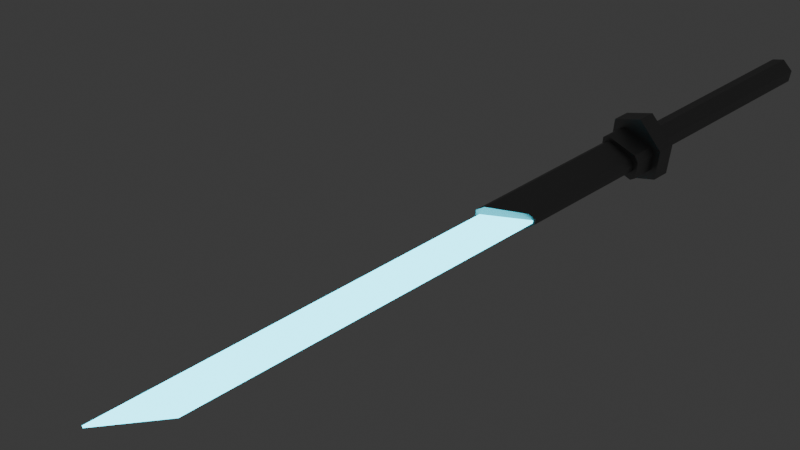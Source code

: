 # Source: energy_katana.blend  (saved by Blender 4.1.23; exported with 4.5.12 LTS)
import bpy
from mathutils import Matrix  # noqa: F401  (used for matrix-valued properties, if any)

bpy.ops.wm.read_factory_settings(use_empty=True)
scene = bpy.context.scene
scene.name = 'Scene'

# ---- collections
col_collection = bpy.data.collections.new('Collection'); scene.collection.children.link(col_collection)
col_v1 = bpy.data.collections.new('V1'); scene.collection.children.link(col_v1)
col_v2 = bpy.data.collections.new('V2'); scene.collection.children.link(col_v2)

# ---- materials (node trees are filled in below, after node groups)
mat_ground = bpy.data.materials.new('Ground')
mat_ground.use_transparent_shadow = False
mat_plasma_blade = bpy.data.materials.new('Plasma Blade')
mat_plasma_blade.diffuse_color = (0.07227, 0.7913, 1.0, 1.0)
mat_metal_handle = bpy.data.materials.new('Metal Handle')
mat_metal_handle.alpha_threshold = 0.0
mat_metal_handle.use_transparent_shadow = False
mat_metal_handle.roughness = 0.5
mat_metal_handle.line_color = (0.0, 0.0, 0.0, 1.0)

# ---- material node trees
mat_ground.use_nodes = True; mat_ground.node_tree.nodes.clear()
_N = mat_ground.node_tree.nodes; _L = mat_ground.node_tree.links
n0 = _N.new('ShaderNodeBsdfPrincipled'); n0.name = 'Principled BSDF'; n0.location = (10, 300)
n0.inputs[0].default_value = (0.2678, 0.2678, 0.2678, 1.0)
n0.inputs[2].default_value = 0.0
n0.inputs[3].default_value = 1.45
n1 = _N.new('ShaderNodeOutputMaterial'); n1.name = 'Material Output'; n1.location = (300, 300)
_L.new(n0.outputs[0], n1.inputs[0])
n1.is_active_output = True
mat_plasma_blade.use_nodes = True; mat_plasma_blade.node_tree.nodes.clear()
_N = mat_plasma_blade.node_tree.nodes; _L = mat_plasma_blade.node_tree.links
n0 = _N.new('ShaderNodeOutputMaterial'); n0.name = 'Material Output'; n0.location = (300, 300)
n0.target = 'CYCLES'
n1 = _N.new('ShaderNodeEmission'); n1.name = 'Emission'; n1.location = (10, 300)
n1.inputs[0].default_value = (0.0729, 0.7914, 1.0, 1.0)
n1.inputs[1].default_value = 5.0
n2 = _N.new('ShaderNodeOutputMaterial'); n2.name = 'Material Output.001'; n2.location = (0, 0)
n2.target = 'EEVEE'
n3 = _N.new('ShaderNodeMixShader'); n3.name = 'Mix Shader'; n3.location = (0, 0)
n3.label = 'Disable Shadow'
n3.hide = True
n4 = _N.new('ShaderNodeLightPath'); n4.name = 'Light Path'; n4.location = (0, 0)
n4.hide = True
n5 = _N.new('ShaderNodeBsdfTransparent'); n5.name = 'Transparent BSDF'; n5.location = (0, 0)
n5.hide = True
_L.new(n1.outputs[0], n0.inputs[0])
_L.new(n1.outputs[0], n3.inputs[1])
_L.new(n3.outputs[0], n2.inputs[0])
_L.new(n4.outputs[1], n3.inputs[0])
_L.new(n5.outputs[0], n3.inputs[2])
n0.is_active_output = True
mat_metal_handle.use_nodes = True; mat_metal_handle.node_tree.nodes.clear()
_N = mat_metal_handle.node_tree.nodes; _L = mat_metal_handle.node_tree.links
n0 = _N.new('ShaderNodeOutputMaterial'); n0.name = 'Material Output'; n0.location = (300, 300)
n1 = _N.new('ShaderNodeBsdfPrincipled'); n1.name = 'Principled BSDF'; n1.location = (10, 300)
n1.inputs[0].default_value = (0.2798, 0.2798, 0.2798, 1.0)
n1.inputs[1].default_value = 1.0
n1.inputs[3].default_value = 1.45
_L.new(n1.outputs[0], n0.inputs[0])
n0.is_active_output = True

# ---- world
world_world = bpy.data.worlds.new('World'); scene.world = world_world
world_world.use_nodes = True; world_world.node_tree.nodes.clear()
_N = world_world.node_tree.nodes; _L = world_world.node_tree.links
n0 = _N.new('ShaderNodeOutputWorld'); n0.name = 'World Output'; n0.location = (300, 300)
n1 = _N.new('ShaderNodeBackground'); n1.name = 'Background'; n1.location = (10, 300)
n1.inputs[0].default_value = (0.05088, 0.05088, 0.05088, 1.0)
_L.new(n1.outputs[0], n0.inputs[0])
n0.is_active_output = True
world_world.color = (0.05088, 0.05088, 0.05088)
world_world.use_sun_shadow = False
world_world.sun_shadow_jitter_overblur = 0.0

# ---- cameras
cam_camera = bpy.data.cameras.new('Camera')
cam_camera.clip_end = 100.0
cam_camera.ortho_scale = 7.314

# ---- lights
light_light = bpy.data.lights.new('Light', 'POINT')
light_light.transmission_factor = 0.0
light_light.use_soft_falloff = False
light_light.energy = 20.0
light_light.shadow_soft_size = 0.3
light_light.shadow_maximum_resolution = 0.006
light_light.use_absolute_resolution = True

# ---- meshes
me_plane = bpy.data.meshes.new('Plane')
me_plane.from_pydata([(-2.0, -2.0, 0.0), (2.0, -2.0, 0.0), (-2.0, 2.0, 0.0), (2.0, 2.0, 0.0)], [], [(0, 1, 3, 2)])
_uv = me_plane.uv_layers.new(name='UVMap')
_uv.uv.foreach_set('vector', [0.0, 0.0, 1.0, 0.0, 1.0, 1.0, 0.0, 1.0])
me_plane.materials.append(mat_ground)
me_plane.update()
me_cube_001 = bpy.data.meshes.new('Cube.001')
me_cube_001.from_pydata([(-30.26, -1.0, -0.161), (-30.26, -1.0, 0.161), (-33.89, 1.0, -0.161), (-33.89, 1.0, 0.161), (-0.8932, -1.0, -0.161), (-0.8932, -1.0, 0.161), (-0.8932, 1.0, -0.161), (-0.8932, 1.0, 0.161)], [], [(0, 1, 3, 2), (2, 3, 7, 6), (6, 7, 5, 4), (4, 5, 1, 0), (2, 6, 4, 0), (7, 3, 1, 5)])
_uv = me_cube_001.uv_layers.new(name='UVMap')
_uv.uv.foreach_set('vector', [1.0, 1.757e-09, 7.329e-07, 1.757e-09, 7.329e-07, 1.0, 1.0, 1.0, 1.0, 1.0, 1.0, 3.664e-07, -4.484e-08, 3.664e-07, -4.484e-08, 1.0, 1.0, 0.0, -3.664e-07, 0.0, -3.664e-07, 1.0, 1.0, 1.0, 1.0, 1.0, 1.0, 3.664e-07, -4.484e-08, 3.664e-07, -4.484e-08, 1.0, -9.686e-08, 1.0, 0.0, 0.0, 1.0, 0.002219, 1.0, 1.0, 1.0, -5.866e-08, 1.0, 1.0, 6.418e-07, 1.0, -3.908e-14, -5.42e-08])
me_cube_001.materials.append(mat_plasma_blade)
me_cube_001.update()
me_cube = bpy.data.meshes.new('Cube')
me_cube.from_pydata([(0.05116, 0.2315, 0.1214), (0.05116, 0.2315, -0.1214), (0.05116, -0.2315, 0.1214), (0.05116, -0.2315, -0.1214), (-0.4346, 0.3481, 0.1024), (-0.4346, 0.3481, -0.1024), (-0.4346, -0.1961, 0.05701), (-0.4346, -0.1961, -0.05701), (-0.1359, 0.5636, 0.3275), (-0.1359, 0.5636, -0.3275), (-0.1359, -0.5636, 0.3275), (-0.1359, -0.5636, -0.3275), (3.525, 0.2315, 0.1214), (3.525, 0.2315, -0.1214), (3.525, -0.2315, 0.1214), (3.525, -0.2315, -0.1214), (-0.4346, 0.5636, -0.3275), (-0.4346, -0.5636, -0.3275), (-0.4346, -0.5636, 0.3275), (-0.4346, 0.5636, 0.3275), (-3.441, 0.3481, -0.1024), (-2.85, -0.1961, -0.05701), (-2.85, -0.1961, 0.05701), (-3.441, 0.3481, 0.1024), (-0.4346, 0.0, -0.6863), (-0.1359, 0.0, 0.6863), (-0.4346, 0.0, 0.6863), (-0.1359, 0.0, -0.6863), (0.05116, 0.0, 0.2545), (0.05116, 0.0, -0.2545), (3.525, 0.0, 0.2545), (3.525, 0.0, -0.2545), (-0.4346, 0.07599, -0.1024), (-0.4346, 0.07599, 0.1024), (-3.145, 0.07599, -0.1024), (-3.145, 0.07599, 0.1024)], [], [(25, 26, 18, 10), (11, 10, 18, 17), (4, 5, 20, 23), (24, 27, 11, 17), (29, 1, 13, 31), (16, 19, 8, 9), (0, 1, 9, 8), (3, 2, 10, 11), (28, 0, 8, 25), (29, 3, 11, 27), (31, 30, 14, 15), (2, 3, 15, 14), (28, 2, 14, 30), (1, 0, 12, 13), (32, 5, 16, 24), (6, 7, 17, 18), (5, 4, 19, 16), (33, 6, 18, 26), (34, 35, 23, 20), (32, 7, 21, 34), (33, 4, 23, 35), (7, 6, 22, 21), (6, 33, 35, 22), (5, 32, 34, 20), (21, 22, 35, 34), (4, 33, 26, 19), (7, 32, 24, 17), (0, 28, 30, 12), (13, 12, 30, 31), (1, 29, 27, 9), (2, 28, 25, 10), (3, 29, 31, 15), (16, 9, 27, 24), (8, 19, 26, 25)])
_uv = me_cube.uv_layers.new(name='UVMap')
_uv.uv.foreach_set('vector', [0.625, 0.625, 0.875, 0.625, 0.875, 0.75, 0.625, 0.75, 0.375, 0.75, 0.625, 0.75, 0.625, 1.0, 0.375, 1.0, 0.5871, 0.2251, 0.4129, 0.2251, 0.4129, 0.2251, 0.5871, 0.2251, 0.125, 0.625, 0.375, 0.625, 0.375, 0.75, 0.125, 0.75, 0.4048, 0.625, 0.4048, 0.5195, 0.4048, 0.5195, 0.4048, 0.625, 0.375, 0.25, 0.625, 0.25, 0.625, 0.5, 0.375, 0.5, 0.5952, 0.5195, 0.4048, 0.5195, 0.375, 0.5, 0.625, 0.5, 0.4048, 0.7305, 0.5952, 0.7305, 0.625, 0.75, 0.375, 0.75, 0.5952, 0.625, 0.5952, 0.5195, 0.625, 0.5, 0.625, 0.625, 0.4048, 0.625, 0.4048, 0.7305, 0.375, 0.75, 0.375, 0.625, 0.4048, 0.625, 0.5952, 0.625, 0.5952, 0.7305, 0.4048, 0.7305, 0.5952, 0.7305, 0.4048, 0.7305, 0.4048, 0.7305, 0.5952, 0.7305, 0.5952, 0.625, 0.5952, 0.7305, 0.5952, 0.7305, 0.5952, 0.625, 0.4048, 0.5195, 0.5952, 0.5195, 0.5952, 0.5195, 0.4048, 0.5195, 0.4129, 0.125, 0.4129, 0.2251, 0.375, 0.25, 0.375, 0.125, 0.5871, 0.02486, 0.4129, 0.02486, 0.375, 0.0, 0.625, 0.0, 0.4129, 0.2251, 0.5871, 0.2251, 0.625, 0.25, 0.375, 0.25, 0.5871, 0.125, 0.5871, 0.02486, 0.625, 0.0, 0.625, 0.125, 0.4129, 0.125, 0.5871, 0.125, 0.5871, 0.2251, 0.4129, 0.2251, 0.4129, 0.125, 0.4129, 0.02486, 0.4129, 0.02486, 0.4129, 0.125, 0.5871, 0.125, 0.5871, 0.2251, 0.5871, 0.2251, 0.5871, 0.125, 0.4129, 0.02486, 0.5871, 0.02486, 0.5871, 0.02486, 0.4129, 0.02486, 0.5871, 0.02486, 0.5871, 0.125, 0.5871, 0.125, 0.5871, 0.02486, 0.4129, 0.2251, 0.4129, 0.125, 0.4129, 0.125, 0.4129, 0.2251, 0.4129, 0.02486, 0.5871, 0.02486, 0.5871, 0.125, 0.4129, 0.125, 0.5871, 0.2251, 0.5871, 0.125, 0.625, 0.125, 0.625, 0.25, 0.4129, 0.02486, 0.4129, 0.125, 0.375, 0.125, 0.375, 0.0, 0.5952, 0.5195, 0.5952, 0.625, 0.5952, 0.625, 0.5952, 0.5195, 0.4048, 0.5195, 0.5952, 0.5195, 0.5952, 0.625, 0.4048, 0.625, 0.4048, 0.5195, 0.4048, 0.625, 0.375, 0.625, 0.375, 0.5, 0.5952, 0.7305, 0.5952, 0.625, 0.625, 0.625, 0.625, 0.75, 0.4048, 0.7305, 0.4048, 0.625, 0.4048, 0.625, 0.4048, 0.7305, 0.125, 0.5, 0.375, 0.5, 0.375, 0.625, 0.125, 0.625, 0.625, 0.5, 0.875, 0.5, 0.875, 0.625, 0.625, 0.625])
me_cube.materials.append(mat_metal_handle)
me_cube.use_mirror_vertex_groups = False
me_cube.update()
me_cube_002 = bpy.data.meshes.new('Cube.002')
me_cube_002.from_pydata([(-0.4346, 0.0779, 0.1173), (-0.4346, 0.0779, -0.1173), (-0.4346, -0.3565, 0.0423), (-0.4346, -0.3565, -0.0423), (-0.8244, 0.2707, 0.2126), (-0.8244, 0.3726, 0.1233), (-0.8244, 0.3726, -0.1233), (-0.8244, 0.2707, -0.2126), (-0.8244, -0.3522, 0.05905), (-0.8244, -0.2605, 0.1671), (-0.8244, -0.2605, -0.1671), (-0.8244, -0.3522, -0.05905), (-3.808, 0.3726, -0.1236), (-3.71, 0.2711, -0.2126), (-3.195, -0.2606, -0.1671), (-3.106, -0.3522, -0.05943), (-3.106, -0.3522, 0.05943), (-3.195, -0.2606, 0.1671), (-3.71, 0.2711, 0.2126), (-3.808, 0.3726, 0.1236), (-0.8244, 0.3405, 0.2848), (-0.8244, 0.4346, 0.1868), (-0.8244, 0.4346, -0.1868), (-0.8244, 0.3405, -0.2848), (-0.8244, -0.4346, 0.1846), (-0.8244, -0.338, 0.2848), (-0.8244, -0.338, -0.2848), (-0.8244, -0.4346, -0.1846), (-0.4346, 0.4346, 0.1871), (-0.4346, 0.3406, 0.2848), (-0.4346, 0.3338, 0.1182), (-0.4346, 0.3406, -0.2848), (-0.4346, 0.4346, -0.1871), (-0.4346, 0.3338, -0.1182), (-0.4346, -0.3382, 0.2848), (-0.4346, -0.4346, 0.185), (-0.4346, -0.4346, -0.185), (-0.4346, -0.3382, -0.2848)], [(14, 17), (13, 18)], [(4, 9, 25, 20), (22, 21, 28, 32), (8, 11, 27, 24), (10, 7, 23, 26), (14, 15, 16, 17, 18, 19, 12, 13), (5, 6, 12, 19), (7, 10, 14, 13), (9, 4, 18, 17), (11, 8, 16, 15), (26, 23, 31, 37), (33, 32, 28, 30), (20, 25, 34, 29), (24, 27, 36, 35), (30, 29, 34, 35, 2, 0), (35, 36, 3, 2), (36, 37, 31, 33, 1, 3), (28, 29, 30), (31, 32, 33), (7, 13, 12, 6), (18, 4, 5, 19), (11, 15, 14, 10), (16, 8, 9, 17), (23, 7, 6, 22), (4, 20, 21, 5), (27, 11, 10, 26), (8, 24, 25, 9), (24, 35, 34, 25), (28, 21, 20, 29), (26, 37, 36, 27), (31, 23, 22, 32), (6, 5, 21, 22)])
_uv = me_cube_002.uv_layers.new(name='UVMap')
_uv.uv.foreach_set('vector', [0.5871, 0.197, 0.5871, 0.05021, 0.5871, 0.04713, 0.5871, 0.2035, 0.4429, 0.2251, 0.5571, 0.2251, 0.5572, 0.2251, 0.4428, 0.2251, 0.5323, 0.02486, 0.4677, 0.02486, 0.4436, 0.02486, 0.5564, 0.02486, 0.4129, 0.05021, 0.4129, 0.197, 0.4129, 0.2035, 0.4129, 0.04713, 0.4129, 0.05019, 0.4675, 0.02486, 0.5325, 0.02486, 0.5871, 0.05019, 0.5871, 0.1971, 0.5486, 0.2251, 0.4514, 0.2251, 0.4129, 0.1971, 0.5485, 0.2251, 0.4515, 0.2251, 0.4514, 0.2251, 0.5486, 0.2251, 0.4129, 0.197, 0.4129, 0.05021, 0.4129, 0.05019, 0.4129, 0.1971, 0.5871, 0.05021, 0.5871, 0.197, 0.5871, 0.1971, 0.5871, 0.05019, 0.4677, 0.02486, 0.5323, 0.02486, 0.5325, 0.02486, 0.4675, 0.02486, 0.4129, 0.04713, 0.4129, 0.2035, 0.4129, 0.2035, 0.4129, 0.04707, 0.4129, 0.2251, 0.4129, 0.2251, 0.5572, 0.2251, 0.5871, 0.2251, 0.5871, 0.2035, 0.5871, 0.04713, 0.5871, 0.04707, 0.5871, 0.2035, 0.5564, 0.02486, 0.4436, 0.02486, 0.4434, 0.02486, 0.5566, 0.02486, 0.5871, 0.2251, 0.5871, 0.2035, 0.5871, 0.04707, 0.5871, 0.02486, 0.5871, 0.02486, 0.5871, 0.2251, 0.5566, 0.02486, 0.4129, 0.02486, 0.4129, 0.02486, 0.5871, 0.02486, 0.4129, 0.02486, 0.4129, 0.04707, 0.4129, 0.2035, 0.4129, 0.2251, 0.4129, 0.2251, 0.4129, 0.02486, 0.5572, 0.2251, 0.5871, 0.2251, 0.5871, 0.2251, 0.4129, 0.2035, 0.4129, 0.2251, 0.4129, 0.2251, 0.4129, 0.197, 0.4129, 0.1971, 0.4514, 0.2251, 0.4515, 0.2251, 0.5871, 0.1971, 0.5871, 0.197, 0.5485, 0.2251, 0.5486, 0.2251, 0.4677, 0.02486, 0.4675, 0.02486, 0.4129, 0.05019, 0.4129, 0.05021, 0.5325, 0.02486, 0.5323, 0.02486, 0.5871, 0.05021, 0.5871, 0.05019, 0.4129, 0.2035, 0.4129, 0.197, 0.4515, 0.2251, 0.4429, 0.2251, 0.5871, 0.197, 0.5871, 0.2035, 0.5571, 0.2251, 0.5485, 0.2251, 0.4436, 0.02486, 0.4677, 0.02486, 0.4129, 0.05021, 0.4129, 0.04713, 0.5323, 0.02486, 0.5564, 0.02486, 0.5871, 0.04713, 0.5871, 0.05021, 0.5564, 0.02486, 0.5566, 0.02486, 0.5871, 0.04707, 0.5871, 0.04713, 0.5572, 0.2251, 0.5571, 0.2251, 0.5871, 0.2035, 0.5871, 0.2035, 0.4129, 0.04713, 0.4129, 0.04707, 0.4434, 0.02486, 0.4436, 0.02486, 0.4129, 0.2035, 0.4129, 0.2035, 0.4429, 0.2251, 0.4428, 0.2251, 0.4515, 0.2251, 0.5485, 0.2251, 0.5571, 0.2251, 0.4429, 0.2251])
me_cube_002.materials.append(mat_metal_handle)
me_cube_002.use_mirror_vertex_groups = False
me_cube_002.update()
me_plane_002 = bpy.data.meshes.new('Plane.002')
me_plane_002.from_pydata([(-0.9357, -0.02208, 0.0), (0.2906, -0.02208, 0.0), (-0.9357, 0.02208, 0.0), (0.2779, 0.02208, 0.0), (-0.9357, 0.02208, 0.01091), (-0.9357, -0.02208, 0.01091), (0.2906, -0.02208, 0.01091), (0.2779, 0.02208, 0.01091), (-0.01682, -0.02208, 0.0), (-0.01682, 0.02208, 0.0), (-0.01682, -0.02208, 0.01091), (-0.01682, 0.02208, 0.01091), (-0.9357, 0.0, 0.0), (0.3028, 0.0, 0.0), (-0.9357, 0.0, 0.01091), (0.3028, 0.0, 0.01091), (-0.01682, 0.0, 0.01091), (0.01677, -0.02208, 0.0), (0.01677, -0.02208, 0.01091), (0.000118, 0.02208, 0.0), (0.000118, 0.02208, 0.01091), (0.0058, 0.0, 0.01091), (0.2667, -0.02208, 0.0), (0.2667, -0.02208, 0.01091), (0.2667, 0.02208, 0.0), (0.2667, 0.02208, 0.01091), (0.2667, 0.0, 0.01091), (0.2597, 0.01776, 0.0), (0.01039, 0.03016, 0.0), (0.2597, 0.01776, 0.01091), (0.01039, 0.03016, 0.01091), (0.2597, 0.0, 0.01091), (0.01765, 0.006882, 0.01091), (0.2597, -0.01776, 0.0), (0.2597, -0.01776, 0.01091), (0.0254, 0.03016, 0.0), (0.0254, 0.03016, 0.01091), (0.03267, 0.006882, 0.01091), (0.05787, -0.02555, -5.821e-11), (0.05787, -0.02555, 0.01091), (0.03581, 0.01776, 0.0), (0.03581, 0.01776, 0.01091), (0.04968, 0.0, 0.01091), (0.03553, -0.00992, 0.0), (0.02281, -0.01495, 0.0), (0.02845, -0.01107, 0.0), (0.02281, -0.01495, 0.01091), (0.03553, -0.00992, 0.01091), (0.02416, -0.004284, 0.01091), (0.02845, -0.01107, 0.01091), (0.05307, -0.02484, 9.967e-05), (0.04214, -0.01141, 0.0), (0.0484, -0.01622, 0.0), (0.04214, -0.01141, 0.01091), (0.05307, -0.02484, 0.01101), (0.04303, -0.004726, 0.01091), (0.0484, -0.01622, 0.01091), (0.2967, -0.01104, 0.0), (0.2967, -0.01104, 0.01091), (0.2667, -0.01104, 0.01091), (0.2597, -0.008882, 0.01091), (0.05396, -0.01346, 0.01091), (-0.9357, -0.01104, 0.0), (-0.9357, -0.01104, 0.01091), (-0.01682, -0.01104, 0.01091), (0.01262, -0.01104, 0.01091), (0.07381, -0.008882, 0.0), (0.07381, -0.008882, 0.01091), (0.07381, 0.01776, 0.0), (0.07381, 0.01776, 0.01091), (0.07381, 0.0, 0.01091), (0.2492, -0.008882, 0.0), (0.2492, -0.008882, 0.01091), (0.08431, 0.01776, 0.0), (0.2492, 0.01776, 0.0), (0.08431, 0.01776, 0.01091), (0.2492, 0.01776, 0.01091), (0.08431, 0.0, 0.01091), (0.2492, 0.0, 0.01091), (0.08431, -0.008882, 0.01091), (0.08431, -0.008882, 0.0)], [(76, 69), (29, 75), (72, 67)], [(26, 15, 7, 25), (9, 2, 4, 11), (22, 1, 6, 23), (13, 3, 7, 15), (62, 0, 5, 63), (0, 8, 10, 5), (19, 9, 11, 20), (14, 16, 11, 4), (63, 64, 16, 14), (2, 12, 14, 4), (57, 13, 15, 58), (59, 58, 15, 26), (64, 65, 21, 16), (28, 19, 20, 30), (8, 17, 18, 10), (16, 21, 20, 11), (3, 24, 25, 7), (60, 59, 26, 31), (33, 22, 23, 34), (31, 26, 25, 29), (21, 32, 30, 20), (31, 78, 72, 60), (47, 53, 55, 48), (17, 44, 46, 18), (24, 27, 29, 25), (35, 28, 30, 36), (40, 35, 36, 41), (43, 51, 53, 47), (42, 37, 55, 61), (48, 65, 18, 46), (32, 37, 36, 30), (68, 40, 41, 69), (50, 38, 39, 54), (56, 54, 39, 61), (37, 42, 41, 36), (46, 49, 48), (49, 47, 48), (56, 61, 55), (53, 56, 55), (43, 47, 49, 45), (45, 49, 46, 44), (50, 54, 56, 52), (52, 56, 53, 51), (34, 23, 59, 60), (23, 6, 58, 59), (1, 57, 58, 6), (10, 18, 65, 64), (5, 10, 64, 63), (12, 62, 63, 14), (39, 67, 61), (73, 68, 69, 75), (61, 67, 70, 42), (38, 66, 67, 39), (42, 70, 69, 41), (29, 27, 74, 76), (73, 75, 76, 74), (70, 67, 79, 77), (72, 78, 77, 79), (77, 75, 69, 70), (78, 76, 75, 77), (80, 79, 67, 66), (80, 71, 72, 79), (29, 76, 78, 31), (60, 72, 34), (33, 34, 72, 71), (37, 32, 48, 55), (21, 65, 48, 32)])
me_plane_002.polygons.foreach_set('use_smooth', [True] * 67)
_k = set([(0, 5), (1, 6), (2, 4), (3, 7), (4, 11), (4, 14), (5, 10), (5, 63), (6, 23), (6, 58), (7, 15), (7, 25), (10, 18), (11, 20), (13, 15), (14, 63), (15, 58), (17, 18), (18, 46), (19, 20), (20, 30), (22, 23), (23, 34), (24, 25), (25, 29), (27, 29), (28, 30), (29, 76), (30, 36), (34, 72), (35, 36), (36, 41), (38, 39), (39, 54), (39, 67), (40, 41), (41, 69), (46, 49), (47, 49), (47, 53), (50, 54), (52, 56), (53, 56), (54, 56), (66, 67), (67, 79), (69, 75), (71, 72), (72, 79), (75, 76)])
me_plane_002.attributes.new('sharp_edge', 'BOOLEAN', 'EDGE').data.foreach_set('value', [ (min(e.vertices), max(e.vertices)) in _k for e in me_plane_002.edges])
_uv = me_plane_002.uv_layers.new(name='UVMap')
_uv.uv.foreach_set('vector', [0.9709, 0.5, 1.0, 0.5, 1.0, 1.0, 0.9709, 1.0, 0.7419, 1.0, 0.0, 1.0, 0.0, 1.0, 0.7419, 1.0, 0.9709, 0.0, 1.0, 0.0, 1.0, 0.0, 0.9709, 0.0, 1.0, 0.5, 1.0, 1.0, 1.0, 1.0, 1.0, 0.5, 0.0, 0.25, 0.0, 0.0, 0.0, 0.0, 0.0, 0.25, 0.0, 0.0, 0.7419, 0.0, 0.7419, 0.0, 0.0, 0.0, 0.7668, 1.0, 0.7419, 1.0, 0.7419, 1.0, 0.7668, 1.0, 0.0, 0.5, 0.7419, 0.5, 0.7419, 1.0, 0.0, 1.0, 0.0, 0.25, 0.7419, 0.25, 0.7419, 0.5, 0.0, 0.5, 0.0, 1.0, 0.0, 0.5, 0.0, 0.5, 0.0, 1.0, 1.0, 0.25, 1.0, 0.5, 1.0, 0.5, 1.0, 0.25, 0.9709, 0.25, 1.0, 0.25, 1.0, 0.5, 0.9709, 0.5, 0.7419, 0.25, 0.7668, 0.25, 0.7668, 0.5, 0.7419, 0.5, 0.7724, 1.0, 0.7668, 1.0, 0.7668, 1.0, 0.7724, 1.0, 0.7419, 0.0, 0.7668, 0.0, 0.7668, 0.0, 0.7419, 0.0, 0.7419, 0.5, 0.7668, 0.5, 0.7668, 1.0, 0.7419, 1.0, 1.0, 1.0, 0.9709, 1.0, 0.9709, 1.0, 1.0, 1.0, 0.9652, 0.25, 0.9709, 0.25, 0.9709, 0.5, 0.9652, 0.5, 0.9652, 0.0, 0.9709, 0.0, 0.9709, 0.0, 0.9652, 0.0, 0.9652, 0.5, 0.9709, 0.5, 0.9709, 1.0, 0.9652, 1.0, 0.7668, 0.5, 0.7724, 0.5, 0.7724, 1.0, 0.7668, 1.0, 0.9652, 0.5, 0.9652, 0.5, 0.9652, 0.25, 0.9652, 0.25, 0.7769, 0.0, 0.7801, 0.0, 0.7846, 0.2379, 0.7724, 0.2288, 0.7668, 0.0, 0.7699, 0.0, 0.7699, 0.0, 0.7668, 0.0, 0.9709, 1.0, 0.9652, 1.0, 0.9652, 1.0, 0.9709, 1.0, 0.7846, 1.0, 0.7724, 1.0, 0.7724, 1.0, 0.7846, 1.0, 0.7956, 1.0, 0.7846, 1.0, 0.7846, 1.0, 0.7956, 1.0, 0.7769, 0.0, 0.7801, 0.0, 0.7801, 0.0, 0.7769, 0.0, 0.7956, 0.5, 0.7846, 0.5, 0.7846, 0.2379, 0.7956, 0.25, 0.7724, 0.2288, 0.7668, 0.25, 0.7668, 0.0, 0.7699, 0.0, 0.7724, 0.5, 0.7846, 0.5, 0.7846, 1.0, 0.7724, 1.0, 0.9652, 1.0, 0.7956, 1.0, 0.7956, 1.0, 0.9652, 1.0, 0.7875, 0.0, 0.7956, 0.0, 0.7956, 0.0, 0.7875, 0.0, 0.7846, 0.0, 0.7875, 0.0, 0.7956, 0.0, 0.7956, 0.25, 0.7846, 0.5, 0.7956, 0.5, 0.7956, 1.0, 0.7846, 1.0, 0.7699, 0.0, 0.7721, 0.0, 0.7724, 0.2288, 0.7721, 0.0, 0.7739, 0.0, 0.7724, 0.2288, 0.7841, 0.0, 0.7956, 0.25, 0.7846, 0.2379, 0.7801, 0.0, 0.7841, 0.0, 0.7846, 0.2379, 0.7769, 0.0, 0.7769, 0.0, 0.7724, 0.0, 0.7724, 0.0, 0.7724, 0.0, 0.7724, 0.0, 0.7699, 0.0, 0.7699, 0.0, 0.7875, 0.0, 0.7875, 0.0, 0.7846, 0.0, 0.7846, 0.0, 0.7846, 0.0, 0.7846, 0.0, 0.7801, 0.0, 0.7801, 0.0, 0.9652, 0.0, 0.9709, 0.0, 0.9709, 0.25, 0.9652, 0.25, 0.9709, 0.0, 1.0, 0.0, 1.0, 0.25, 0.9709, 0.25, 1.0, 0.0, 1.0, 0.25, 1.0, 0.25, 1.0, 0.0, 0.7419, 0.0, 0.7668, 0.0, 0.7668, 0.25, 0.7419, 0.25, 0.0, 0.0, 0.7419, 0.0, 0.7419, 0.25, 0.0, 0.25, 0.0, 0.5, 0.0, 0.25, 0.0, 0.25, 0.0, 0.5, 0.7956, 0.0, 0.9652, 0.25, 0.7956, 0.25, 0.9652, 1.0, 0.9652, 1.0, 0.0, 0.0, 0.9652, 1.0, 0.7956, 0.25, 0.9652, 0.25, 0.9652, 0.5, 0.7956, 0.5, 0.7956, 0.0, 0.9652, 0.0, 0.9652, 0.0, 0.7956, 0.0, 0.7956, 0.5, 0.9652, 0.5, 0.9652, 1.0, 0.7956, 1.0, 0.9652, 1.0, 0.9652, 1.0, 0.9652, 1.0, 0.9652, 1.0, 0.9652, 1.0, 0.9652, 1.0, 0.9652, 1.0, 0.9652, 1.0, 0.9652, 0.5, 0.9652, 0.25, 0.0, 0.0, 0.9652, 0.5, 0.9652, 0.25, 0.9652, 0.5, 0.9652, 0.5, 0.9652, 0.25, 0.0, 0.0, 0.0, 0.0, 0.0, 0.0, 0.0, 0.0, 0.9652, 0.5, 0.9652, 1.0, 0.9652, 1.0, 0.9652, 0.5, 0.0, 0.0, 0.0, 0.0, 0.0, 0.0, 0.0, 0.0, 0.0, 0.0, 0.0, 0.0, 0.9652, 0.25, 0.9652, 0.25, 0.9652, 1.0, 0.9652, 1.0, 0.9652, 0.5, 0.9652, 0.5, 0.9652, 0.25, 0.9652, 0.25, 0.9652, 0.0, 0.9652, 0.0, 0.9652, 0.0, 0.9652, 0.25, 0.0, 0.0, 0.7846, 0.5, 0.7724, 0.5, 0.7724, 0.2288, 0.7846, 0.2379, 0.7668, 0.5, 0.7668, 0.25, 0.7724, 0.2288, 0.7724, 0.5])
me_plane_002.update()
me_plane_001 = bpy.data.meshes.new('Plane.001')
me_plane_001.from_pydata([(0.03553, -0.00992, 0.002993), (0.02845, -0.01107, 0.002993), (0.03553, -0.00992, 0.007935), (0.02845, -0.01107, 0.007935), (0.05307, -0.02484, 0.003038), (0.04214, -0.01141, 0.002993), (0.0484, -0.01622, 0.002993), (0.04214, -0.01141, 0.007935), (0.05307, -0.02484, 0.00798), (0.0484, -0.01622, 0.007935), (0.03535, -0.01164, 0.002993), (0.03057, -0.01279, 0.002993), (0.03057, -0.01279, 0.007935), (0.03535, -0.01164, 0.007935), (0.05064, -0.02484, 0.003038), (0.04704, -0.01734, 0.002993), (0.0415, -0.01313, 0.002993), (0.0415, -0.01313, 0.007935), (0.04704, -0.01734, 0.007935), (0.05064, -0.02484, 0.00798)], [], [(0, 2, 7, 5), (0, 1, 3, 2), (4, 6, 9, 8), (6, 5, 7, 9), (10, 16, 17, 13), (10, 13, 12, 11), (14, 19, 18, 15), (15, 18, 17, 16), (2, 3, 12, 13), (4, 8, 19, 14), (8, 9, 18, 19), (7, 2, 13, 17), (6, 4, 14, 15), (5, 6, 15, 16), (1, 0, 10, 11), (3, 1, 11, 12), (9, 7, 17, 18), (0, 5, 16, 10)])
_k = set([(2, 3), (2, 7), (4, 8), (6, 9), (6, 15), (7, 9), (8, 9), (9, 18), (12, 13), (13, 17), (14, 19), (15, 18), (17, 18), (18, 19)])
me_plane_001.attributes.new('sharp_edge', 'BOOLEAN', 'EDGE').data.foreach_set('value', [ (min(e.vertices), max(e.vertices)) in _k for e in me_plane_001.edges])
_uv = me_plane_001.uv_layers.new(name='UVMap')
_uv.uv.foreach_set('vector', [0.7769, 0.0, 0.7769, 0.0, 0.7801, 0.0, 0.7801, 0.0, 0.7769, 0.0, 0.7724, 0.0, 0.7724, 0.0, 0.7769, 0.0, 0.7875, 0.0, 0.7846, 0.0, 0.7846, 0.0, 0.7875, 0.0, 0.7846, 0.0, 0.7801, 0.0, 0.7801, 0.0, 0.7846, 0.0, 0.7769, 0.0, 0.7801, 0.0, 0.7801, 0.0, 0.7769, 0.0, 0.7769, 0.0, 0.7769, 0.0, 0.7724, 0.0, 0.7724, 0.0, 0.7875, 0.0, 0.7875, 0.0, 0.7846, 0.0, 0.7846, 0.0, 0.7846, 0.0, 0.7846, 0.0, 0.7801, 0.0, 0.7801, 0.0, 0.7769, 0.0, 0.7724, 0.0, 0.7724, 0.0, 0.7769, 0.0, 0.7875, 0.0, 0.7875, 0.0, 0.7875, 0.0, 0.7875, 0.0, 0.7875, 0.0, 0.7846, 0.0, 0.7846, 0.0, 0.7875, 0.0, 0.7801, 0.0, 0.7769, 0.0, 0.7769, 0.0, 0.7801, 0.0, 0.7846, 0.0, 0.7875, 0.0, 0.7875, 0.0, 0.7846, 0.0, 0.7801, 0.0, 0.7846, 0.0, 0.7846, 0.0, 0.7801, 0.0, 0.7724, 0.0, 0.7769, 0.0, 0.7769, 0.0, 0.7724, 0.0, 0.7724, 0.0, 0.7724, 0.0, 0.7724, 0.0, 0.7724, 0.0, 0.7846, 0.0, 0.7801, 0.0, 0.7801, 0.0, 0.7846, 0.0, 0.7769, 0.0, 0.7801, 0.0, 0.7801, 0.0, 0.7769, 0.0])
me_plane_001.update()

# ---- objects
ob_light = bpy.data.objects.new('Light', light_light)
ob_camera = bpy.data.objects.new('Camera', cam_camera)
ob_ground = bpy.data.objects.new('Ground', me_plane)
ob_blade = bpy.data.objects.new('Blade', me_cube_001)
ob_handle = bpy.data.objects.new('Handle', me_cube)
ob_sheath = bpy.data.objects.new('Sheath', me_cube_002)
ob_base = bpy.data.objects.new('Base', me_plane_002)
ob_trigger = bpy.data.objects.new('Trigger', me_plane_001)

# ---- transforms, parenting, visibility, modifiers, constraints
ob_light.location = (-0.467, -0.2264, 0.5917)
ob_light.rotation_euler = (0.6503, 0.05522, 1.866)
ob_light.lock_rotations_4d = False
ob_light.empty_display_type = 'ARROWS'
ob_light.color = (0.0, 0.0, 0.0, 0.0)
ob_light.lineart.crease_threshold = 0.0
ob_camera.location = (-1.087, -0.8257, 1.116)
ob_camera.rotation_euler = (0.7882, 3.202e-07, -0.6325)
ob_camera.lock_rotations_4d = False
ob_camera.empty_display_type = 'ARROWS'
ob_camera.color = (0.0, 0.0, 0.0, 0.0)
ob_camera.display_type = 'WIRE'
ob_camera.lineart.crease_threshold = 0.0
ob_ground.location = (0.0, 0.0, -0.05926)
ob_blade.location = (0.0, 0.0, 0.0)
ob_blade.scale = (0.02762, 0.02762, 0.01666)
ob_blade.visible_shadow = False
ob_handle.location = (0.0, 0.0, 0.0)
ob_handle.scale = (0.08509, 0.08509, 0.08509)
ob_handle.lock_rotations_4d = False
ob_handle.empty_display_type = 'ARROWS'
ob_handle.lineart.crease_threshold = 0.0
ob_sheath.location = (0.0, 0.0, 0.0)
ob_sheath.scale = (0.08509, 0.08509, 0.08509)
ob_sheath.lock_rotations_4d = False
ob_sheath.empty_display_type = 'ARROWS'
ob_sheath.lineart.crease_threshold = 0.0
ob_base.location = (0.0, 0.0, 0.0)
_m = ob_base.modifiers.new('Mirror', 'MIRROR')
_m.use_axis = (False, False, True)
ob_trigger.location = (0.0, 0.0, 0.0)
_m = ob_trigger.modifiers.new('Mirror', 'MIRROR')
_m.use_axis = (False, False, True)

# ---- collection membership
col_collection.objects.link(ob_light)
col_collection.objects.link(ob_camera)
col_collection.objects.link(ob_ground)
col_v1.objects.link(ob_blade)
col_v1.objects.link(ob_handle)
col_v1.objects.link(ob_sheath)
col_v2.objects.link(ob_base)
col_v2.objects.link(ob_trigger)
def _layer_coll(name, lc=None):
    lc = lc or bpy.context.view_layer.layer_collection
    for c in lc.children:
        if c.name == name: return c
        r = _layer_coll(name, c)
        if r: return r
_layer_coll('Collection').exclude = True
_layer_coll('V2').exclude = True

# ---- scene / render settings (as saved in the file)
scene.camera = ob_camera
scene.frame_start = 1; scene.frame_end = 250; scene.frame_set(0)
scene.render.engine = 'BLENDER_EEVEE_NEXT'
scene.cycles.sampling_pattern = 'TABULATED_SOBOL'
scene.eevee.taa_render_samples = 128
scene.eevee.ray_tracing_options.trace_max_roughness = 0.0
scene.eevee.use_raytracing = True
bpy.context.view_layer.update()
